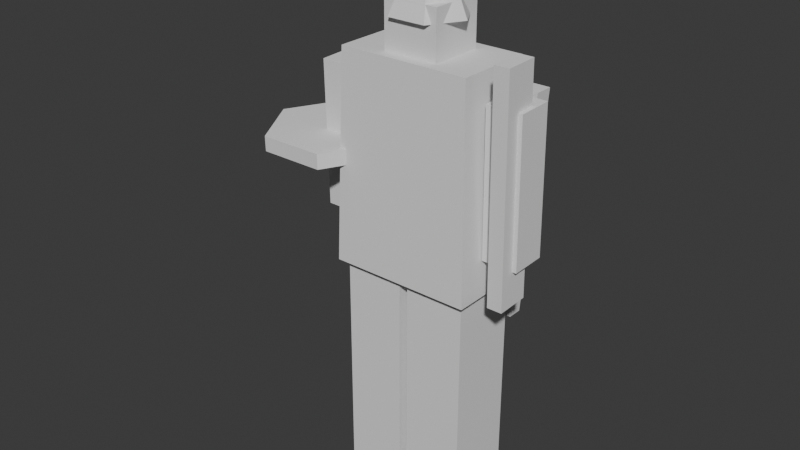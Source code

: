 # Source: heavy_infantry.blend  (saved by Blender 4.5.92; exported with 4.5.12 LTS)
import bpy
from mathutils import Matrix  # noqa: F401  (used for matrix-valued properties, if any)

bpy.ops.wm.read_factory_settings(use_empty=True)
scene = bpy.context.scene
scene.name = 'Scene'

# ---- collections
col_collection = bpy.data.collections.new('Collection'); scene.collection.children.link(col_collection)

# ---- world
world_world = bpy.data.worlds.new('World'); scene.world = world_world
world_world.use_nodes = True; world_world.node_tree.nodes.clear()
_N = world_world.node_tree.nodes; _L = world_world.node_tree.links
n0 = _N.new('ShaderNodeOutputWorld'); n0.name = 'World Output'; n0.location = (200, 100)
n1 = _N.new('ShaderNodeBackground'); n1.name = 'Background'; n1.location = (-200, 100)
n1.inputs[0].default_value = (0.05088, 0.05088, 0.05088, 1.0)
_L.new(n1.outputs[0], n0.inputs[0])
n0.is_active_output = True
world_world.color = (0.05088, 0.05088, 0.05088)
world_world.sun_shadow_jitter_overblur = 0.0

# ---- meshes
me_leg_l = bpy.data.meshes.new('leg_l')
me_leg_l.from_pydata([(-0.1003, 0.1153, -0.832), (0.1003, 0.1153, -0.832), (0.1003, -0.1153, -0.832), (-0.1003, -0.1153, -0.832), (-0.1003, 0.1153, 0.0), (0.1003, 0.1153, 0.0), (0.1003, -0.1153, 0.0), (-0.1003, -0.1153, 0.0)], [], [(0, 1, 2), (0, 2, 3), (4, 6, 5), (4, 7, 6), (0, 5, 1), (0, 4, 5), (2, 7, 3), (2, 6, 7), (1, 6, 2), (1, 5, 6), (3, 4, 0), (3, 7, 4)])
_ca = me_leg_l.color_attributes.new('COLOR_0', 'FLOAT_COLOR', 'CORNER')
_ca.data.foreach_set('color', [0.34, 0.24, 0.17, 0.0, 0.34, 0.24, 0.17, 0.0, 0.34, 0.24, 0.17, 0.0, 0.34, 0.24, 0.17, 0.0, 0.34, 0.24, 0.17, 0.0, 0.34, 0.24, 0.17, 0.0, 0.34, 0.24, 0.17, 0.0, 0.34, 0.24, 0.17, 0.0, 0.34, 0.24, 0.17, 0.0, 0.34, 0.24, 0.17, 0.0, 0.34, 0.24, 0.17, 0.0, 0.34, 0.24, 0.17, 0.0, 0.34, 0.24, 0.17, 0.0, 0.34, 0.24, 0.17, 0.0, 0.34, 0.24, 0.17, 0.0, 0.34, 0.24, 0.17, 0.0, 0.34, 0.24, 0.17, 0.0, 0.34, 0.24, 0.17, 0.0, 0.34, 0.24, 0.17, 0.0, 0.34, 0.24, 0.17, 0.0, 0.34, 0.24, 0.17, 0.0, 0.34, 0.24, 0.17, 0.0, 0.34, 0.24, 0.17, 0.0, 0.34, 0.24, 0.17, 0.0, 0.34, 0.24, 0.17, 0.0, 0.34, 0.24, 0.17, 0.0, 0.34, 0.24, 0.17, 0.0, 0.34, 0.24, 0.17, 0.0, 0.34, 0.24, 0.17, 0.0, 0.34, 0.24, 0.17, 0.0, 0.34, 0.24, 0.17, 0.0, 0.34, 0.24, 0.17, 0.0, 0.34, 0.24, 0.17, 0.0, 0.34, 0.24, 0.17, 0.0, 0.34, 0.24, 0.17, 0.0, 0.34, 0.24, 0.17, 0.0])
me_leg_l.update()
me_leg_r = bpy.data.meshes.new('leg_r')
me_leg_r.from_pydata([(-0.1003, 0.1153, -0.832), (0.1003, 0.1153, -0.832), (0.1003, -0.1153, -0.832), (-0.1003, -0.1153, -0.832), (-0.1003, 0.1153, 0.0), (0.1003, 0.1153, 0.0), (0.1003, -0.1153, 0.0), (-0.1003, -0.1153, 0.0)], [], [(0, 1, 2), (0, 2, 3), (4, 6, 5), (4, 7, 6), (0, 5, 1), (0, 4, 5), (2, 7, 3), (2, 6, 7), (1, 6, 2), (1, 5, 6), (3, 4, 0), (3, 7, 4)])
_ca = me_leg_r.color_attributes.new('COLOR_0', 'FLOAT_COLOR', 'CORNER')
_ca.data.foreach_set('color', [0.34, 0.24, 0.17, 0.0, 0.34, 0.24, 0.17, 0.0, 0.34, 0.24, 0.17, 0.0, 0.34, 0.24, 0.17, 0.0, 0.34, 0.24, 0.17, 0.0, 0.34, 0.24, 0.17, 0.0, 0.34, 0.24, 0.17, 0.0, 0.34, 0.24, 0.17, 0.0, 0.34, 0.24, 0.17, 0.0, 0.34, 0.24, 0.17, 0.0, 0.34, 0.24, 0.17, 0.0, 0.34, 0.24, 0.17, 0.0, 0.34, 0.24, 0.17, 0.0, 0.34, 0.24, 0.17, 0.0, 0.34, 0.24, 0.17, 0.0, 0.34, 0.24, 0.17, 0.0, 0.34, 0.24, 0.17, 0.0, 0.34, 0.24, 0.17, 0.0, 0.34, 0.24, 0.17, 0.0, 0.34, 0.24, 0.17, 0.0, 0.34, 0.24, 0.17, 0.0, 0.34, 0.24, 0.17, 0.0, 0.34, 0.24, 0.17, 0.0, 0.34, 0.24, 0.17, 0.0, 0.34, 0.24, 0.17, 0.0, 0.34, 0.24, 0.17, 0.0, 0.34, 0.24, 0.17, 0.0, 0.34, 0.24, 0.17, 0.0, 0.34, 0.24, 0.17, 0.0, 0.34, 0.24, 0.17, 0.0, 0.34, 0.24, 0.17, 0.0, 0.34, 0.24, 0.17, 0.0, 0.34, 0.24, 0.17, 0.0, 0.34, 0.24, 0.17, 0.0, 0.34, 0.24, 0.17, 0.0, 0.34, 0.24, 0.17, 0.0])
me_leg_r.update()
me_torso = bpy.data.meshes.new('torso')
me_torso.from_pydata([(-0.236, 0.1416, -0.02), (0.236, 0.1416, -0.02), (0.236, -0.1416, -0.02), (-0.236, -0.1416, -0.02), (-0.2171, 0.1303, 0.6664), (0.2171, 0.1303, 0.6664), (0.2171, -0.1303, 0.6664), (-0.2171, -0.1303, 0.6664)], [], [(0, 1, 2), (0, 2, 3), (4, 6, 5), (4, 7, 6), (0, 5, 1), (0, 4, 5), (2, 7, 3), (2, 6, 7), (1, 6, 2), (1, 5, 6), (3, 4, 0), (3, 7, 4)])
_ca = me_torso.color_attributes.new('COLOR_0', 'FLOAT_COLOR', 'CORNER')
_ca.data.foreach_set('color', [0.42, 0.38, 0.34, 0.85, 0.42, 0.38, 0.34, 0.85, 0.42, 0.38, 0.34, 0.85, 0.42, 0.38, 0.34, 0.85, 0.42, 0.38, 0.34, 0.85, 0.42, 0.38, 0.34, 0.85, 0.42, 0.38, 0.34, 0.85, 0.42, 0.38, 0.34, 0.85, 0.42, 0.38, 0.34, 0.85, 0.42, 0.38, 0.34, 0.85, 0.42, 0.38, 0.34, 0.85, 0.42, 0.38, 0.34, 0.85, 0.42, 0.38, 0.34, 0.85, 0.42, 0.38, 0.34, 0.85, 0.42, 0.38, 0.34, 0.85, 0.42, 0.38, 0.34, 0.85, 0.42, 0.38, 0.34, 0.85, 0.42, 0.38, 0.34, 0.85, 0.42, 0.38, 0.34, 0.85, 0.42, 0.38, 0.34, 0.85, 0.42, 0.38, 0.34, 0.85, 0.42, 0.38, 0.34, 0.85, 0.42, 0.38, 0.34, 0.85, 0.42, 0.38, 0.34, 0.85, 0.42, 0.38, 0.34, 0.85, 0.42, 0.38, 0.34, 0.85, 0.42, 0.38, 0.34, 0.85, 0.42, 0.38, 0.34, 0.85, 0.42, 0.38, 0.34, 0.85, 0.42, 0.38, 0.34, 0.85, 0.42, 0.38, 0.34, 0.85, 0.42, 0.38, 0.34, 0.85, 0.42, 0.38, 0.34, 0.85, 0.42, 0.38, 0.34, 0.85, 0.42, 0.38, 0.34, 0.85, 0.42, 0.38, 0.34, 0.85])
me_torso.update()
me_arm_l = bpy.data.meshes.new('arm_l')
me_arm_l.from_pydata([(-0.059, 0.059, -0.4784), (0.059, 0.059, -0.4784), (0.059, -0.059, -0.4784), (-0.059, -0.059, -0.4784), (-0.059, 0.059, 0.0), (0.059, 0.059, 0.0), (0.059, -0.059, 0.0), (-0.059, -0.059, 0.0)], [], [(0, 1, 2), (0, 2, 3), (4, 6, 5), (4, 7, 6), (0, 5, 1), (0, 4, 5), (2, 7, 3), (2, 6, 7), (1, 6, 2), (1, 5, 6), (3, 4, 0), (3, 7, 4)])
_ca = me_arm_l.color_attributes.new('COLOR_0', 'FLOAT_COLOR', 'CORNER')
_ca.data.foreach_set('color', [0.76, 0.6, 0.47, 0.0, 0.76, 0.6, 0.47, 0.0, 0.76, 0.6, 0.47, 0.0, 0.76, 0.6, 0.47, 0.0, 0.76, 0.6, 0.47, 0.0, 0.76, 0.6, 0.47, 0.0, 0.76, 0.6, 0.47, 0.0, 0.76, 0.6, 0.47, 0.0, 0.76, 0.6, 0.47, 0.0, 0.76, 0.6, 0.47, 0.0, 0.76, 0.6, 0.47, 0.0, 0.76, 0.6, 0.47, 0.0, 0.76, 0.6, 0.47, 0.0, 0.76, 0.6, 0.47, 0.0, 0.76, 0.6, 0.47, 0.0, 0.76, 0.6, 0.47, 0.0, 0.76, 0.6, 0.47, 0.0, 0.76, 0.6, 0.47, 0.0, 0.76, 0.6, 0.47, 0.0, 0.76, 0.6, 0.47, 0.0, 0.76, 0.6, 0.47, 0.0, 0.76, 0.6, 0.47, 0.0, 0.76, 0.6, 0.47, 0.0, 0.76, 0.6, 0.47, 0.0, 0.76, 0.6, 0.47, 0.0, 0.76, 0.6, 0.47, 0.0, 0.76, 0.6, 0.47, 0.0, 0.76, 0.6, 0.47, 0.0, 0.76, 0.6, 0.47, 0.0, 0.76, 0.6, 0.47, 0.0, 0.76, 0.6, 0.47, 0.0, 0.76, 0.6, 0.47, 0.0, 0.76, 0.6, 0.47, 0.0, 0.76, 0.6, 0.47, 0.0, 0.76, 0.6, 0.47, 0.0, 0.76, 0.6, 0.47, 0.0])
me_arm_l.update()
me_arm_r = bpy.data.meshes.new('arm_r')
me_arm_r.from_pydata([(-0.059, 0.059, -0.4784), (0.059, 0.059, -0.4784), (0.059, -0.059, -0.4784), (-0.059, -0.059, -0.4784), (-0.059, 0.059, 0.0), (0.059, 0.059, 0.0), (0.059, -0.059, 0.0), (-0.059, -0.059, 0.0)], [], [(0, 1, 2), (0, 2, 3), (4, 6, 5), (4, 7, 6), (0, 5, 1), (0, 4, 5), (2, 7, 3), (2, 6, 7), (1, 6, 2), (1, 5, 6), (3, 4, 0), (3, 7, 4)])
_ca = me_arm_r.color_attributes.new('COLOR_0', 'FLOAT_COLOR', 'CORNER')
_ca.data.foreach_set('color', [0.76, 0.6, 0.47, 0.0, 0.76, 0.6, 0.47, 0.0, 0.76, 0.6, 0.47, 0.0, 0.76, 0.6, 0.47, 0.0, 0.76, 0.6, 0.47, 0.0, 0.76, 0.6, 0.47, 0.0, 0.76, 0.6, 0.47, 0.0, 0.76, 0.6, 0.47, 0.0, 0.76, 0.6, 0.47, 0.0, 0.76, 0.6, 0.47, 0.0, 0.76, 0.6, 0.47, 0.0, 0.76, 0.6, 0.47, 0.0, 0.76, 0.6, 0.47, 0.0, 0.76, 0.6, 0.47, 0.0, 0.76, 0.6, 0.47, 0.0, 0.76, 0.6, 0.47, 0.0, 0.76, 0.6, 0.47, 0.0, 0.76, 0.6, 0.47, 0.0, 0.76, 0.6, 0.47, 0.0, 0.76, 0.6, 0.47, 0.0, 0.76, 0.6, 0.47, 0.0, 0.76, 0.6, 0.47, 0.0, 0.76, 0.6, 0.47, 0.0, 0.76, 0.6, 0.47, 0.0, 0.76, 0.6, 0.47, 0.0, 0.76, 0.6, 0.47, 0.0, 0.76, 0.6, 0.47, 0.0, 0.76, 0.6, 0.47, 0.0, 0.76, 0.6, 0.47, 0.0, 0.76, 0.6, 0.47, 0.0, 0.76, 0.6, 0.47, 0.0, 0.76, 0.6, 0.47, 0.0, 0.76, 0.6, 0.47, 0.0, 0.76, 0.6, 0.47, 0.0, 0.76, 0.6, 0.47, 0.0, 0.76, 0.6, 0.47, 0.0])
me_arm_r.update()
me_head = bpy.data.meshes.new('head')
me_head.from_pydata([(-0.09, 0.09, 0.0506), (0.09, 0.09, 0.0506), (0.09, -0.09, 0.0506), (-0.09, -0.09, 0.0506), (-0.09, 0.09, 0.2406), (0.09, 0.09, 0.2406), (0.09, -0.09, 0.2406), (-0.09, -0.09, 0.2406)], [], [(0, 1, 2), (0, 2, 3), (4, 6, 5), (4, 7, 6), (0, 5, 1), (0, 4, 5), (2, 7, 3), (2, 6, 7), (1, 6, 2), (1, 5, 6), (3, 4, 0), (3, 7, 4)])
_ca = me_head.color_attributes.new('COLOR_0', 'FLOAT_COLOR', 'CORNER')
_ca.data.foreach_set('color', [0.76, 0.6, 0.47, 0.0, 0.76, 0.6, 0.47, 0.0, 0.76, 0.6, 0.47, 0.0, 0.76, 0.6, 0.47, 0.0, 0.76, 0.6, 0.47, 0.0, 0.76, 0.6, 0.47, 0.0, 0.76, 0.6, 0.47, 0.0, 0.76, 0.6, 0.47, 0.0, 0.76, 0.6, 0.47, 0.0, 0.76, 0.6, 0.47, 0.0, 0.76, 0.6, 0.47, 0.0, 0.76, 0.6, 0.47, 0.0, 0.76, 0.6, 0.47, 0.0, 0.76, 0.6, 0.47, 0.0, 0.76, 0.6, 0.47, 0.0, 0.76, 0.6, 0.47, 0.0, 0.76, 0.6, 0.47, 0.0, 0.76, 0.6, 0.47, 0.0, 0.76, 0.6, 0.47, 0.0, 0.76, 0.6, 0.47, 0.0, 0.76, 0.6, 0.47, 0.0, 0.76, 0.6, 0.47, 0.0, 0.76, 0.6, 0.47, 0.0, 0.76, 0.6, 0.47, 0.0, 0.76, 0.6, 0.47, 0.0, 0.76, 0.6, 0.47, 0.0, 0.76, 0.6, 0.47, 0.0, 0.76, 0.6, 0.47, 0.0, 0.76, 0.6, 0.47, 0.0, 0.76, 0.6, 0.47, 0.0, 0.76, 0.6, 0.47, 0.0, 0.76, 0.6, 0.47, 0.0, 0.76, 0.6, 0.47, 0.0, 0.76, 0.6, 0.47, 0.0, 0.76, 0.6, 0.47, 0.0, 0.76, 0.6, 0.47, 0.0])
me_head.update()
me_helmet = bpy.data.meshes.new('helmet')
me_helmet.from_pydata([(0.125, 0.0, 0.1906), (0.0625, -0.1083, 0.1906), (-0.0625, -0.1083, 0.1906), (-0.125, -1.531e-17, 0.1906), (-0.0625, 0.1083, 0.1906), (0.0625, 0.1083, 0.1906), (0.06875, 0.0, 0.3206), (0.03438, -0.05954, 0.3206), (-0.03438, -0.05954, 0.3206), (-0.06875, -8.419e-18, 0.3206), (-0.03438, 0.05954, 0.3206), (0.03438, 0.05954, 0.3206), (0.0, 0.0, 0.1906), (0.0, 0.0, 0.3206)], [], [(0, 6, 7), (0, 7, 1), (12, 0, 1), (13, 7, 6), (1, 7, 8), (1, 8, 2), (12, 1, 2), (13, 8, 7), (2, 8, 9), (2, 9, 3), (12, 2, 3), (13, 9, 8), (3, 9, 10), (3, 10, 4), (12, 3, 4), (13, 10, 9), (4, 10, 11), (4, 11, 5), (12, 4, 5), (13, 11, 10), (5, 11, 6), (5, 6, 0), (12, 5, 0), (13, 6, 11)])
_ca = me_helmet.color_attributes.new('COLOR_0', 'FLOAT_COLOR', 'CORNER')
_ca.data.foreach_set('color', [0.7, 0.72, 0.78, 0.0, 0.7, 0.72, 0.78, 0.0, 0.7, 0.72, 0.78, 0.0, 0.7, 0.72, 0.78, 0.0, 0.7, 0.72, 0.78, 0.0, 0.7, 0.72, 0.78, 0.0, 0.7, 0.72, 0.78, 0.0, 0.7, 0.72, 0.78, 0.0, 0.7, 0.72, 0.78, 0.0, 0.7, 0.72, 0.78, 0.0, 0.7, 0.72, 0.78, 0.0, 0.7, 0.72, 0.78, 0.0, 0.7, 0.72, 0.78, 0.0, 0.7, 0.72, 0.78, 0.0, 0.7, 0.72, 0.78, 0.0, 0.7, 0.72, 0.78, 0.0, 0.7, 0.72, 0.78, 0.0, 0.7, 0.72, 0.78, 0.0, 0.7, 0.72, 0.78, 0.0, 0.7, 0.72, 0.78, 0.0, 0.7, 0.72, 0.78, 0.0, 0.7, 0.72, 0.78, 0.0, 0.7, 0.72, 0.78, 0.0, 0.7, 0.72, 0.78, 0.0, 0.7, 0.72, 0.78, 0.0, 0.7, 0.72, 0.78, 0.0, 0.7, 0.72, 0.78, 0.0, 0.7, 0.72, 0.78, 0.0, 0.7, 0.72, 0.78, 0.0, 0.7, 0.72, 0.78, 0.0, 0.7, 0.72, 0.78, 0.0, 0.7, 0.72, 0.78, 0.0, 0.7, 0.72, 0.78, 0.0, 0.7, 0.72, 0.78, 0.0, 0.7, 0.72, 0.78, 0.0, 0.7, 0.72, 0.78, 0.0, 0.7, 0.72, 0.78, 0.0, 0.7, 0.72, 0.78, 0.0, 0.7, 0.72, 0.78, 0.0, 0.7, 0.72, 0.78, 0.0, 0.7, 0.72, 0.78, 0.0, 0.7, 0.72, 0.78, 0.0, 0.7, 0.72, 0.78, 0.0, 0.7, 0.72, 0.78, 0.0, 0.7, 0.72, 0.78, 0.0, 0.7, 0.72, 0.78, 0.0, 0.7, 0.72, 0.78, 0.0, 0.7, 0.72, 0.78, 0.0, 0.7, 0.72, 0.78, 0.0, 0.7, 0.72, 0.78, 0.0, 0.7, 0.72, 0.78, 0.0, 0.7, 0.72, 0.78, 0.0, 0.7, 0.72, 0.78, 0.0, 0.7, 0.72, 0.78, 0.0, 0.7, 0.72, 0.78, 0.0, 0.7, 0.72, 0.78, 0.0, 0.7, 0.72, 0.78, 0.0, 0.7, 0.72, 0.78, 0.0, 0.7, 0.72, 0.78, 0.0, 0.7, 0.72, 0.78, 0.0, 0.7, 0.72, 0.78, 0.0, 0.7, 0.72, 0.78, 0.0, 0.7, 0.72, 0.78, 0.0, 0.7, 0.72, 0.78, 0.0, 0.7, 0.72, 0.78, 0.0, 0.7, 0.72, 0.78, 0.0, 0.7, 0.72, 0.78, 0.0, 0.7, 0.72, 0.78, 0.0, 0.7, 0.72, 0.78, 0.0, 0.7, 0.72, 0.78, 0.0, 0.7, 0.72, 0.78, 0.0, 0.7, 0.72, 0.78, 0.0])
me_helmet.update()
me_crest = bpy.data.meshes.new('crest')
me_crest.from_pydata([(-0.0175, 0.15, 0.3106), (0.0175, 0.15, 0.3106), (0.0175, -0.15, 0.3106), (-0.0175, -0.15, 0.3106), (-0.0175, 0.15, 0.4206), (0.0175, 0.15, 0.4206), (0.0175, -0.15, 0.4206), (-0.0175, -0.15, 0.4206)], [], [(0, 1, 2), (0, 2, 3), (4, 6, 5), (4, 7, 6), (0, 5, 1), (0, 4, 5), (2, 7, 3), (2, 6, 7), (1, 6, 2), (1, 5, 6), (3, 4, 0), (3, 7, 4)])
_ca = me_crest.color_attributes.new('COLOR_0', 'FLOAT_COLOR', 'CORNER')
_ca.data.foreach_set('color', [0.42, 0.38, 0.34, 0.85, 0.42, 0.38, 0.34, 0.85, 0.42, 0.38, 0.34, 0.85, 0.42, 0.38, 0.34, 0.85, 0.42, 0.38, 0.34, 0.85, 0.42, 0.38, 0.34, 0.85, 0.42, 0.38, 0.34, 0.85, 0.42, 0.38, 0.34, 0.85, 0.42, 0.38, 0.34, 0.85, 0.42, 0.38, 0.34, 0.85, 0.42, 0.38, 0.34, 0.85, 0.42, 0.38, 0.34, 0.85, 0.42, 0.38, 0.34, 0.85, 0.42, 0.38, 0.34, 0.85, 0.42, 0.38, 0.34, 0.85, 0.42, 0.38, 0.34, 0.85, 0.42, 0.38, 0.34, 0.85, 0.42, 0.38, 0.34, 0.85, 0.42, 0.38, 0.34, 0.85, 0.42, 0.38, 0.34, 0.85, 0.42, 0.38, 0.34, 0.85, 0.42, 0.38, 0.34, 0.85, 0.42, 0.38, 0.34, 0.85, 0.42, 0.38, 0.34, 0.85, 0.42, 0.38, 0.34, 0.85, 0.42, 0.38, 0.34, 0.85, 0.42, 0.38, 0.34, 0.85, 0.42, 0.38, 0.34, 0.85, 0.42, 0.38, 0.34, 0.85, 0.42, 0.38, 0.34, 0.85, 0.42, 0.38, 0.34, 0.85, 0.42, 0.38, 0.34, 0.85, 0.42, 0.38, 0.34, 0.85, 0.42, 0.38, 0.34, 0.85, 0.42, 0.38, 0.34, 0.85, 0.42, 0.38, 0.34, 0.85])
me_crest.update()
me_weapon = bpy.data.meshes.new('weapon')
me_weapon.from_pydata([(-0.005, 0.005, -0.5928), (0.045, 0.005, -0.5928), (0.045, -0.105, -0.5928), (-0.005, -0.105, -0.5928), (-0.005, 0.005, 0.1352), (0.045, 0.005, 0.1352), (0.045, -0.105, 0.1352), (-0.005, -0.105, 0.1352)], [], [(0, 1, 2), (0, 2, 3), (4, 6, 5), (4, 7, 6), (0, 5, 1), (0, 4, 5), (2, 7, 3), (2, 6, 7), (1, 6, 2), (1, 5, 6), (3, 4, 0), (3, 7, 4)])
_ca = me_weapon.color_attributes.new('COLOR_0', 'FLOAT_COLOR', 'CORNER')
_ca.data.foreach_set('color', [0.7, 0.72, 0.78, 0.0, 0.7, 0.72, 0.78, 0.0, 0.7, 0.72, 0.78, 0.0, 0.7, 0.72, 0.78, 0.0, 0.7, 0.72, 0.78, 0.0, 0.7, 0.72, 0.78, 0.0, 0.7, 0.72, 0.78, 0.0, 0.7, 0.72, 0.78, 0.0, 0.7, 0.72, 0.78, 0.0, 0.7, 0.72, 0.78, 0.0, 0.7, 0.72, 0.78, 0.0, 0.7, 0.72, 0.78, 0.0, 0.7, 0.72, 0.78, 0.0, 0.7, 0.72, 0.78, 0.0, 0.7, 0.72, 0.78, 0.0, 0.7, 0.72, 0.78, 0.0, 0.7, 0.72, 0.78, 0.0, 0.7, 0.72, 0.78, 0.0, 0.7, 0.72, 0.78, 0.0, 0.7, 0.72, 0.78, 0.0, 0.7, 0.72, 0.78, 0.0, 0.7, 0.72, 0.78, 0.0, 0.7, 0.72, 0.78, 0.0, 0.7, 0.72, 0.78, 0.0, 0.7, 0.72, 0.78, 0.0, 0.7, 0.72, 0.78, 0.0, 0.7, 0.72, 0.78, 0.0, 0.7, 0.72, 0.78, 0.0, 0.7, 0.72, 0.78, 0.0, 0.7, 0.72, 0.78, 0.0, 0.7, 0.72, 0.78, 0.0, 0.7, 0.72, 0.78, 0.0, 0.7, 0.72, 0.78, 0.0, 0.7, 0.72, 0.78, 0.0, 0.7, 0.72, 0.78, 0.0, 0.7, 0.72, 0.78, 0.0])
me_weapon.update()
me_shield = bpy.data.meshes.new('shield')
me_shield.from_pydata([(0.155, -0.03, -0.2746), (0.0475, -0.2162, -0.2746), (-0.1675, -0.2162, -0.2746), (-0.275, -0.03, -0.2746), (-0.1675, 0.1562, -0.2746), (0.0475, 0.1562, -0.2746), (0.155, -0.03, -0.2246), (0.0475, -0.2162, -0.2246), (-0.1675, -0.2162, -0.2246), (-0.275, -0.03, -0.2246), (-0.1675, 0.1562, -0.2246), (0.0475, 0.1562, -0.2246), (-0.06, -0.03, -0.2746), (-0.06, -0.03, -0.2246)], [], [(0, 6, 7), (0, 7, 1), (12, 0, 1), (13, 7, 6), (1, 7, 8), (1, 8, 2), (12, 1, 2), (13, 8, 7), (2, 8, 9), (2, 9, 3), (12, 2, 3), (13, 9, 8), (3, 9, 10), (3, 10, 4), (12, 3, 4), (13, 10, 9), (4, 10, 11), (4, 11, 5), (12, 4, 5), (13, 11, 10), (5, 11, 6), (5, 6, 0), (12, 5, 0), (13, 6, 11)])
_ca = me_shield.color_attributes.new('COLOR_0', 'FLOAT_COLOR', 'CORNER')
_ca.data.foreach_set('color', [0.42, 0.38, 0.34, 0.9, 0.42, 0.38, 0.34, 0.9, 0.42, 0.38, 0.34, 0.9, 0.42, 0.38, 0.34, 0.9, 0.42, 0.38, 0.34, 0.9, 0.42, 0.38, 0.34, 0.9, 0.42, 0.38, 0.34, 0.9, 0.42, 0.38, 0.34, 0.9, 0.42, 0.38, 0.34, 0.9, 0.42, 0.38, 0.34, 0.9, 0.42, 0.38, 0.34, 0.9, 0.42, 0.38, 0.34, 0.9, 0.42, 0.38, 0.34, 0.9, 0.42, 0.38, 0.34, 0.9, 0.42, 0.38, 0.34, 0.9, 0.42, 0.38, 0.34, 0.9, 0.42, 0.38, 0.34, 0.9, 0.42, 0.38, 0.34, 0.9, 0.42, 0.38, 0.34, 0.9, 0.42, 0.38, 0.34, 0.9, 0.42, 0.38, 0.34, 0.9, 0.42, 0.38, 0.34, 0.9, 0.42, 0.38, 0.34, 0.9, 0.42, 0.38, 0.34, 0.9, 0.42, 0.38, 0.34, 0.9, 0.42, 0.38, 0.34, 0.9, 0.42, 0.38, 0.34, 0.9, 0.42, 0.38, 0.34, 0.9, 0.42, 0.38, 0.34, 0.9, 0.42, 0.38, 0.34, 0.9, 0.42, 0.38, 0.34, 0.9, 0.42, 0.38, 0.34, 0.9, 0.42, 0.38, 0.34, 0.9, 0.42, 0.38, 0.34, 0.9, 0.42, 0.38, 0.34, 0.9, 0.42, 0.38, 0.34, 0.9, 0.42, 0.38, 0.34, 0.9, 0.42, 0.38, 0.34, 0.9, 0.42, 0.38, 0.34, 0.9, 0.42, 0.38, 0.34, 0.9, 0.42, 0.38, 0.34, 0.9, 0.42, 0.38, 0.34, 0.9, 0.42, 0.38, 0.34, 0.9, 0.42, 0.38, 0.34, 0.9, 0.42, 0.38, 0.34, 0.9, 0.42, 0.38, 0.34, 0.9, 0.42, 0.38, 0.34, 0.9, 0.42, 0.38, 0.34, 0.9, 0.42, 0.38, 0.34, 0.9, 0.42, 0.38, 0.34, 0.9, 0.42, 0.38, 0.34, 0.9, 0.42, 0.38, 0.34, 0.9, 0.42, 0.38, 0.34, 0.9, 0.42, 0.38, 0.34, 0.9, 0.42, 0.38, 0.34, 0.9, 0.42, 0.38, 0.34, 0.9, 0.42, 0.38, 0.34, 0.9, 0.42, 0.38, 0.34, 0.9, 0.42, 0.38, 0.34, 0.9, 0.42, 0.38, 0.34, 0.9, 0.42, 0.38, 0.34, 0.9, 0.42, 0.38, 0.34, 0.9, 0.42, 0.38, 0.34, 0.9, 0.42, 0.38, 0.34, 0.9, 0.42, 0.38, 0.34, 0.9, 0.42, 0.38, 0.34, 0.9, 0.42, 0.38, 0.34, 0.9, 0.42, 0.38, 0.34, 0.9, 0.42, 0.38, 0.34, 0.9, 0.42, 0.38, 0.34, 0.9, 0.42, 0.38, 0.34, 0.9, 0.42, 0.38, 0.34, 0.9])
me_shield.update()
me_cloak = bpy.data.meshes.new('cloak')
me_cloak.from_pydata([(-0.2124, 0.202, -0.7696), (0.2124, 0.202, -0.7696), (0.2124, 0.152, -0.7696), (-0.2124, 0.152, -0.7696), (-0.2655, 0.2083, -0.0208), (0.2655, 0.2083, -0.0208), (0.2655, 0.1458, -0.0208), (-0.2655, 0.1458, -0.0208)], [], [(0, 1, 2), (0, 2, 3), (4, 6, 5), (4, 7, 6), (0, 5, 1), (0, 4, 5), (2, 7, 3), (2, 6, 7), (1, 6, 2), (1, 5, 6), (3, 4, 0), (3, 7, 4)])
_ca = me_cloak.color_attributes.new('COLOR_0', 'FLOAT_COLOR', 'CORNER')
_ca.data.foreach_set('color', [0.42, 0.38, 0.34, 1.0, 0.42, 0.38, 0.34, 1.0, 0.42, 0.38, 0.34, 1.0, 0.42, 0.38, 0.34, 1.0, 0.42, 0.38, 0.34, 1.0, 0.42, 0.38, 0.34, 1.0, 0.42, 0.38, 0.34, 1.0, 0.42, 0.38, 0.34, 1.0, 0.42, 0.38, 0.34, 1.0, 0.42, 0.38, 0.34, 1.0, 0.42, 0.38, 0.34, 1.0, 0.42, 0.38, 0.34, 1.0, 0.42, 0.38, 0.34, 1.0, 0.42, 0.38, 0.34, 1.0, 0.42, 0.38, 0.34, 1.0, 0.42, 0.38, 0.34, 1.0, 0.42, 0.38, 0.34, 1.0, 0.42, 0.38, 0.34, 1.0, 0.42, 0.38, 0.34, 1.0, 0.42, 0.38, 0.34, 1.0, 0.42, 0.38, 0.34, 1.0, 0.42, 0.38, 0.34, 1.0, 0.42, 0.38, 0.34, 1.0, 0.42, 0.38, 0.34, 1.0, 0.42, 0.38, 0.34, 1.0, 0.42, 0.38, 0.34, 1.0, 0.42, 0.38, 0.34, 1.0, 0.42, 0.38, 0.34, 1.0, 0.42, 0.38, 0.34, 1.0, 0.42, 0.38, 0.34, 1.0, 0.42, 0.38, 0.34, 1.0, 0.42, 0.38, 0.34, 1.0, 0.42, 0.38, 0.34, 1.0, 0.42, 0.38, 0.34, 1.0, 0.42, 0.38, 0.34, 1.0, 0.42, 0.38, 0.34, 1.0])
me_cloak.update()

# ---- objects
ob_leg_l = bpy.data.objects.new('leg_l', me_leg_l)
ob_leg_r = bpy.data.objects.new('leg_r', me_leg_r)
ob_torso = bpy.data.objects.new('torso', me_torso)
ob_arm_l = bpy.data.objects.new('arm_l', me_arm_l)
ob_arm_r = bpy.data.objects.new('arm_r', me_arm_r)
ob_head = bpy.data.objects.new('head', me_head)
ob_helmet = bpy.data.objects.new('helmet', me_helmet)
ob_crest = bpy.data.objects.new('crest', me_crest)
ob_weapon = bpy.data.objects.new('weapon', me_weapon)
ob_shield = bpy.data.objects.new('shield', me_shield)
ob_cloak = bpy.data.objects.new('cloak', me_cloak)

# ---- transforms, parenting, visibility, modifiers, constraints
ob_leg_l.location = (-0.115, -0.0, 0.838)
ob_leg_l.rotation_mode = 'QUATERNION'
ob_leg_l.rotation_quaternion = (1.0, 0.0, 0.0, 0.0)
ob_leg_r.location = (0.115, -0.0, 0.838)
ob_leg_r.rotation_mode = 'QUATERNION'
ob_leg_r.rotation_quaternion = (1.0, 0.0, 0.0, 0.0)
ob_torso.location = (0.0, -0.0, 0.838)
ob_torso.rotation_mode = 'QUATERNION'
ob_torso.rotation_quaternion = (1.0, -0.003, 0.0, 0.0)
ob_arm_l.location = (-0.295, -0.0, 1.42)
ob_arm_l.rotation_mode = 'QUATERNION'
ob_arm_l.rotation_quaternion = (0.9999, 0.01125, 0.0, 0.0)
ob_arm_r.location = (0.295, -0.0, 1.42)
ob_arm_r.rotation_mode = 'QUATERNION'
ob_arm_r.rotation_quaternion = (1.0, 0.01, 0.0, 0.0)
ob_head.location = (0.0, -0.0, 1.42)
ob_head.rotation_mode = 'QUATERNION'
ob_head.rotation_quaternion = (1.0, 0.0, 0.0, 0.0)
ob_helmet.location = (0.0, -0.0, 1.42)
ob_helmet.rotation_mode = 'QUATERNION'
ob_helmet.rotation_quaternion = (1.0, 0.0, 0.0, 0.0)
ob_crest.location = (0.0, -0.0, 1.42)
ob_crest.rotation_mode = 'QUATERNION'
ob_crest.rotation_quaternion = (1.0, 0.0, 0.0, 0.0)
ob_weapon.location = (0.295, -0.0, 1.42)
ob_weapon.rotation_mode = 'QUATERNION'
ob_weapon.rotation_quaternion = (1.0, 0.01, 0.0, 0.0)
ob_shield.location = (-0.295, -0.0, 1.42)
ob_shield.rotation_mode = 'QUATERNION'
ob_shield.rotation_quaternion = (0.9999, 0.01125, 0.0, 0.0)
ob_cloak.location = (0.0, -0.0, 1.42)
ob_cloak.rotation_mode = 'QUATERNION'
ob_cloak.rotation_quaternion = (1.0, -0.003, 0.0, 0.0)

# ---- collection membership
col_collection.objects.link(ob_leg_l)
col_collection.objects.link(ob_leg_r)
col_collection.objects.link(ob_torso)
col_collection.objects.link(ob_arm_l)
col_collection.objects.link(ob_arm_r)
col_collection.objects.link(ob_head)
col_collection.objects.link(ob_helmet)
col_collection.objects.link(ob_crest)
col_collection.objects.link(ob_weapon)
col_collection.objects.link(ob_shield)
col_collection.objects.link(ob_cloak)

# ---- scene / render settings (as saved in the file)
scene.frame_start = 0; scene.frame_end = 63; scene.frame_set(0)
scene.render.engine = 'BLENDER_EEVEE_NEXT'
bpy.context.view_layer.update()

# ---- added for rendering (the .blend has no active camera and no usable light): camera, sun
cam_auto = bpy.data.cameras.new('AutoCamera')
cam_auto.lens = 50.0
cam_auto.sensor_width = 36.0
cam_auto.clip_end = 1000.0
ob_auto_camera = bpy.data.objects.new('AutoCamera', cam_auto)
scene.collection.objects.link(ob_auto_camera)
ob_auto_camera.location = (1.83205, -2.32954, 2.47554)
ob_auto_camera.rotation_euler = (1.09748, -7.21219e-08, 0.694738)
scene.camera = ob_auto_camera
light_auto_sun = bpy.data.lights.new('AutoSun', 'SUN')
light_auto_sun.energy = 3.0
light_auto_sun.angle = 0.0523599
ob_auto_sun = bpy.data.objects.new('AutoSun', light_auto_sun)
scene.collection.objects.link(ob_auto_sun)
ob_auto_sun.rotation_euler = (0.872665, 0.174533, 0.523599)
bpy.context.view_layer.update()
